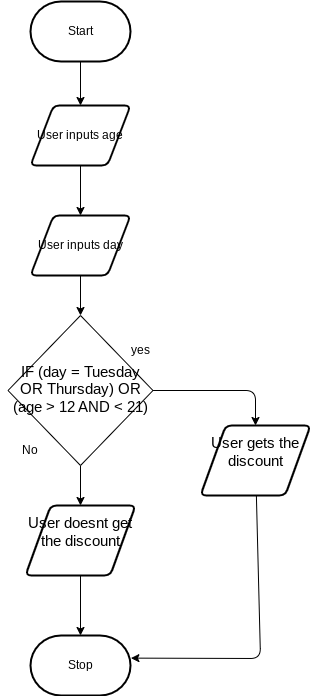

The diagram above was exported from draw.io. Its source (the exported page's mxGraphModel, read from the mxfile embedded in the PNG):
<mxGraphModel dx="520" dy="429" grid="1" gridSize="10" guides="1" tooltips="1" connect="1" arrows="1" fold="1" page="1" pageScale="1" pageWidth="850" pageHeight="1100" math="0" shadow="0">
  <root>
    <mxCell id="0" />
    <mxCell id="1" parent="0" />
    <mxCell id="7" style="edgeStyle=none;html=1;" parent="1" source="2" edge="1">
      <mxGeometry relative="1" as="geometry">
        <mxPoint x="350" y="250" as="targetPoint" />
      </mxGeometry>
    </mxCell>
    <mxCell id="2" value="Start" style="strokeWidth=2;html=1;shape=mxgraph.flowchart.terminator;whiteSpace=wrap;" parent="1" vertex="1">
      <mxGeometry x="300" y="146" width="100" height="60" as="geometry" />
    </mxCell>
    <mxCell id="8" style="edgeStyle=none;html=1;" parent="1" source="3" edge="1">
      <mxGeometry relative="1" as="geometry">
        <mxPoint x="350" y="460" as="targetPoint" />
      </mxGeometry>
    </mxCell>
    <mxCell id="3" value="User inputs day" style="shape=parallelogram;html=1;strokeWidth=2;perimeter=parallelogramPerimeter;whiteSpace=wrap;rounded=1;arcSize=12;size=0.23;" parent="1" vertex="1">
      <mxGeometry x="300" y="360" width="100" height="60" as="geometry" />
    </mxCell>
    <mxCell id="10" style="edgeStyle=none;html=1;" parent="1" source="5" target="6" edge="1">
      <mxGeometry relative="1" as="geometry" />
    </mxCell>
    <mxCell id="5" value="&lt;span id=&quot;docs-internal-guid-53308b96-7fff-50a0-43fb-136b3a0d023f&quot;&gt;&lt;p dir=&quot;ltr&quot; style=&quot;line-height: 1.2 ; margin-top: 0pt ; margin-bottom: 0pt&quot;&gt;&lt;span style=&quot;font-size: 11pt ; font-family: &amp;#34;cabin&amp;#34; , sans-serif ; background-color: transparent ; vertical-align: baseline&quot;&gt;User doesnt get the discount&lt;/span&gt;&lt;/p&gt;&lt;div&gt;&lt;span style=&quot;font-size: 11pt ; font-family: &amp;#34;cabin&amp;#34; , sans-serif ; color: rgb(0 , 0 , 0) ; background-color: transparent ; vertical-align: baseline&quot;&gt;&lt;br&gt;&lt;/span&gt;&lt;/div&gt;&lt;/span&gt;" style="shape=parallelogram;html=1;strokeWidth=2;perimeter=parallelogramPerimeter;whiteSpace=wrap;rounded=1;arcSize=12;size=0.23;" parent="1" vertex="1">
      <mxGeometry x="295" y="650" width="110" height="70" as="geometry" />
    </mxCell>
    <mxCell id="6" value="Stop" style="strokeWidth=2;html=1;shape=mxgraph.flowchart.terminator;whiteSpace=wrap;" parent="1" vertex="1">
      <mxGeometry x="300" y="780" width="100" height="60" as="geometry" />
    </mxCell>
    <mxCell id="13" style="edgeStyle=none;html=1;entryX=0.5;entryY=0;entryDx=0;entryDy=0;fontColor=#F0F0F0;" parent="1" source="11" target="5" edge="1">
      <mxGeometry relative="1" as="geometry" />
    </mxCell>
    <mxCell id="14" style="edgeStyle=none;html=1;fontColor=#F0F0F0;" parent="1" source="11" target="12" edge="1">
      <mxGeometry relative="1" as="geometry">
        <Array as="points">
          <mxPoint x="525" y="535" />
        </Array>
      </mxGeometry>
    </mxCell>
    <mxCell id="11" value="&amp;nbsp;&lt;span id=&quot;docs-internal-guid-e47e0e09-7fff-875d-5ef6-5627a097eb3d&quot;&gt;&lt;p dir=&quot;ltr&quot; style=&quot;line-height: 1.2 ; margin-top: 0pt ; margin-bottom: 0pt&quot;&gt;&lt;span style=&quot;font-size: 11pt ; font-family: &amp;#34;cabin&amp;#34; , sans-serif ; background-color: transparent ; vertical-align: baseline&quot;&gt;&lt;font color=&quot;#000000&quot;&gt;IF (day = Tuesday OR Thursday) OR (age &amp;gt; 12 AND &amp;lt; 21)&lt;/font&gt;&lt;/span&gt;&lt;/p&gt;&lt;div&gt;&lt;span style=&quot;font-size: 11pt ; font-family: &amp;#34;cabin&amp;#34; , sans-serif ; color: rgb(0 , 0 , 0) ; background-color: transparent ; vertical-align: baseline&quot;&gt;&lt;br&gt;&lt;/span&gt;&lt;/div&gt;&lt;/span&gt;" style="rhombus;whiteSpace=wrap;html=1;" parent="1" vertex="1">
      <mxGeometry x="277.5" y="460" width="145" height="150" as="geometry" />
    </mxCell>
    <mxCell id="15" style="edgeStyle=none;html=1;fontColor=#F0F0F0;entryX=1.004;entryY=0.377;entryDx=0;entryDy=0;entryPerimeter=0;" parent="1" source="12" target="6" edge="1">
      <mxGeometry relative="1" as="geometry">
        <mxPoint x="535" y="840" as="targetPoint" />
        <Array as="points">
          <mxPoint x="530" y="803" />
        </Array>
      </mxGeometry>
    </mxCell>
    <mxCell id="12" value="&lt;span id=&quot;docs-internal-guid-53308b96-7fff-50a0-43fb-136b3a0d023f&quot;&gt;&lt;p dir=&quot;ltr&quot; style=&quot;line-height: 1.2 ; margin-top: 0pt ; margin-bottom: 0pt&quot;&gt;&lt;span style=&quot;font-size: 11pt ; font-family: &amp;#34;cabin&amp;#34; , sans-serif ; background-color: transparent ; vertical-align: baseline&quot;&gt;User gets the discount&lt;/span&gt;&lt;/p&gt;&lt;div&gt;&lt;span style=&quot;font-size: 11pt ; font-family: &amp;#34;cabin&amp;#34; , sans-serif ; color: rgb(0 , 0 , 0) ; background-color: transparent ; vertical-align: baseline&quot;&gt;&lt;br&gt;&lt;/span&gt;&lt;/div&gt;&lt;/span&gt;" style="shape=parallelogram;html=1;strokeWidth=2;perimeter=parallelogramPerimeter;whiteSpace=wrap;rounded=1;arcSize=12;size=0.23;" parent="1" vertex="1">
      <mxGeometry x="470" y="570" width="110" height="70" as="geometry" />
    </mxCell>
    <mxCell id="16" value="&lt;font color=&quot;#000000&quot;&gt;yes&lt;span style=&quot;font-family: monospace ; font-size: 0px&quot;&gt;%3CmxGraphModel%3E%3Croot%3E%3CmxCell%20id%3D%220%22%2F%3E%3CmxCell%20id%3D%221%22%20parent%3D%220%22%2F%3E%3CmxCell%20id%3D%222%22%20value%3D%22%26lt%3Bspan%20id%3D%26quot%3Bdocs-internal-guid-53308b96-7fff-50a0-43fb-136b3a0d023f%26quot%3B%26gt%3B%26lt%3Bp%20dir%3D%26quot%3Bltr%26quot%3B%20style%3D%26quot%3Bline-height%3A%201.2%20%3B%20margin-top%3A%200pt%20%3B%20margin-bottom%3A%200pt%26quot%3B%26gt%3B%26lt%3Bspan%20style%3D%26quot%3Bfont-size%3A%2011pt%20%3B%20font-family%3A%20%26amp%3B%2334%3Bcabin%26amp%3B%2334%3B%20%2C%20sans-serif%20%3B%20background-color%3A%20transparent%20%3B%20vertical-align%3A%20baseline%26quot%3B%26gt%3BUser%20doesnt%20get%20the%20discount%26lt%3B%2Fspan%26gt%3B%26lt%3B%2Fp%26gt%3B%26lt%3Bdiv%26gt%3B%26lt%3Bspan%20style%3D%26quot%3Bfont-size%3A%2011pt%20%3B%20font-family%3A%20%26amp%3B%2334%3Bcabin%26amp%3B%2334%3B%20%2C%20sans-serif%20%3B%20color%3A%20rgb(0%20%2C%200%20%2C%200)%20%3B%20background-color%3A%20transparent%20%3B%20vertical-align%3A%20baseline%26quot%3B%26gt%3B%26lt%3Bbr%26gt%3B%26lt%3B%2Fspan%26gt%3B%26lt%3B%2Fdiv%26gt%3B%26lt%3B%2Fspan%26gt%3B%22%20style%3D%22shape%3Dparallelogram%3Bhtml%3D1%3BstrokeWidth%3D2%3Bperimeter%3DparallelogramPerimeter%3BwhiteSpace%3Dwrap%3Brounded%3D1%3BarcSize%3D12%3Bsize%3D0.23%3B%22%20vertex%3D%221%22%20parent%3D%221%22%3E%3CmxGeometry%20x%3D%22300%22%20y%3D%22650%22%20width%3D%22110%22%20height%3D%2270%22%20as%3D%22geometry%22%2F%3E%3C%2FmxCell%3E%3C%2Froot%3E%3C%2FmxGraphModel%3E&lt;/span&gt;&lt;span style=&quot;font-family: monospace ; font-size: 0px&quot;&gt;%3CmxGraphModel%3E%3Croot%3E%3CmxCell%20id%3D%220%22%2F%3E%3CmxCell%20id%3D%221%22%20parent%3D%220%22%2F%3E%3CmxCell%20id%3D%222%22%20value%3D%22%26lt%3Bspan%20id%3D%26quot%3Bdocs-internal-guid-53308b96-7fff-50a0-43fb-136b3a0d023f%26quot%3B%26gt%3B%26lt%3Bp%20dir%3D%26quot%3Bltr%26quot%3B%20style%3D%26quot%3Bline-height%3A%201.2%20%3B%20margin-top%3A%200pt%20%3B%20margin-bottom%3A%200pt%26quot%3B%26gt%3B%26lt%3Bspan%20style%3D%26quot%3Bfont-size%3A%2011pt%20%3B%20font-family%3A%20%26amp%3B%2334%3Bcabin%26amp%3B%2334%3B%20%2C%20sans-serif%20%3B%20background-color%3A%20transparent%20%3B%20vertical-align%3A%20baseline%26quot%3B%26gt%3BUser%20doesnt%20get%20the%20discount%26lt%3B%2Fspan%26gt%3B%26lt%3B%2Fp%26gt%3B%26lt%3Bdiv%26gt%3B%26lt%3Bspan%20style%3D%26quot%3Bfont-size%3A%2011pt%20%3B%20font-family%3A%20%26amp%3B%2334%3Bcabin%26amp%3B%2334%3B%20%2C%20sans-serif%20%3B%20color%3A%20rgb(0%20%2C%200%20%2C%200)%20%3B%20background-color%3A%20transparent%20%3B%20vertical-align%3A%20baseline%26quot%3B%26gt%3B%26lt%3Bbr%26gt%3B%26lt%3B%2Fspan%26gt%3B%26lt%3B%2Fdiv%26gt%3B%26lt%3B%2Fspan%26gt%3B%22%20style%3D%22shape%3Dparallelogram%3Bhtml%3D1%3BstrokeWidth%3D2%3Bperimeter%3DparallelogramPerimeter%3BwhiteSpace%3Dwrap%3Brounded%3D1%3BarcSize%3D12%3Bsize%3D0.23%3B%22%20vertex%3D%221%22%20parent%3D%221%22%3E%3CmxGeometry%20x%3D%22300%22%20y%3D%22650%22%20width%3D%22110%22%20height%3D%2270%22%20as%3D%22geometry%22%2F%3E%3C%2FmxCell%3E%3C%2Froot%3E%3C%2FmxGraphModel%3E&lt;/span&gt;&lt;/font&gt;" style="text;html=1;strokeColor=none;fillColor=none;align=center;verticalAlign=middle;whiteSpace=wrap;rounded=0;fontColor=#F0F0F0;" parent="1" vertex="1">
      <mxGeometry x="380" y="480" width="60" height="30" as="geometry" />
    </mxCell>
    <mxCell id="17" value="&lt;font color=&quot;#000000&quot;&gt;No&lt;/font&gt;" style="text;html=1;strokeColor=none;fillColor=none;align=center;verticalAlign=middle;whiteSpace=wrap;rounded=0;fontColor=#F0F0F0;" parent="1" vertex="1">
      <mxGeometry x="270" y="580" width="60" height="30" as="geometry" />
    </mxCell>
    <mxCell id="20" style="edgeStyle=none;html=1;" edge="1" parent="1" source="19" target="3">
      <mxGeometry relative="1" as="geometry" />
    </mxCell>
    <mxCell id="19" value="User inputs age" style="shape=parallelogram;html=1;strokeWidth=2;perimeter=parallelogramPerimeter;whiteSpace=wrap;rounded=1;arcSize=12;size=0.23;" vertex="1" parent="1">
      <mxGeometry x="300" y="250" width="100" height="60" as="geometry" />
    </mxCell>
  </root>
</mxGraphModel>